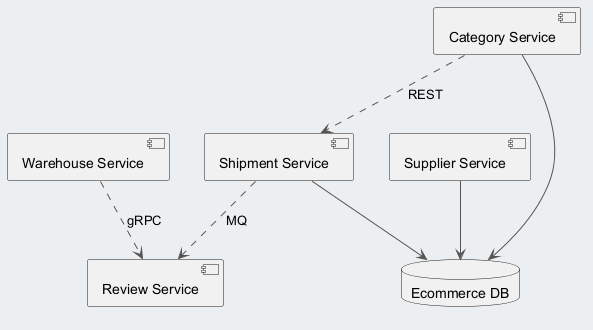

The diagram above was rendered by PlantUML. Its source (embedded in the PNG):
@startuml
skinparam backgroundColor #ECEFF1
skinparam classBackgroundColor #FFFFFF
skinparam classBorderColor #455A64
skinparam ArrowColor #555555
component "Category Service" as C_CategoryService
component "Shipment Service" as C_ShipmentService
component "Warehouse Service" as C_WarehouseService
component "Review Service" as C_ReviewService
component "Supplier Service" as C_SupplierService
database "Ecommerce DB" as DB_ecommerce
C_CategoryService --> DB_ecommerce
C_ShipmentService --> DB_ecommerce
C_SupplierService --> DB_ecommerce
C_ShipmentService ..> C_ReviewService : MQ
C_CategoryService ..> C_ShipmentService : REST
C_WarehouseService ..> C_ReviewService : gRPC
@enduml